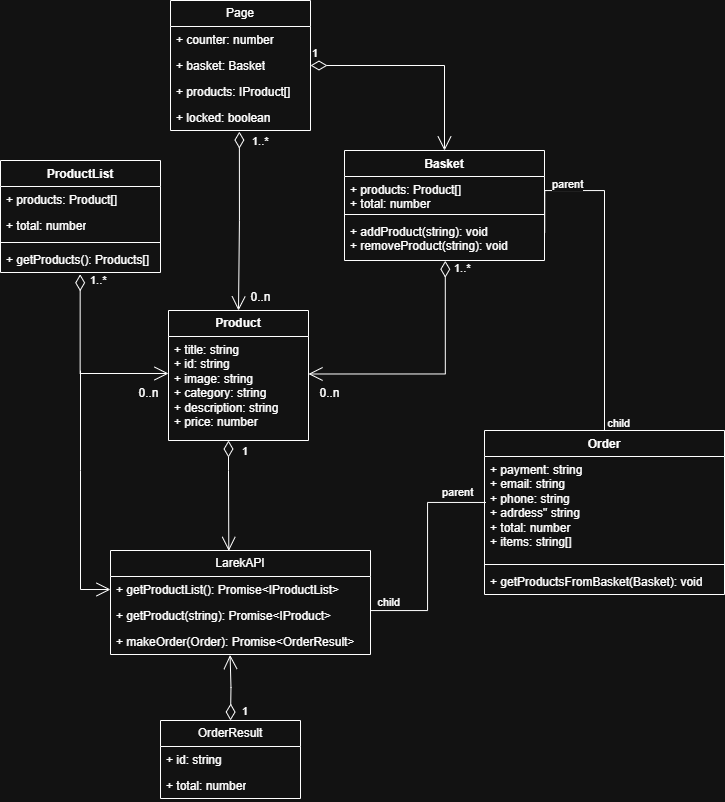

The diagram above was exported from draw.io. Its source (the exported page's mxGraphModel, read from the mxfile embedded in the PNG):
<mxGraphModel dx="558" dy="927" grid="1" gridSize="10" guides="1" tooltips="1" connect="1" arrows="1" fold="1" page="1" pageScale="1" pageWidth="827" pageHeight="1169" math="0" shadow="0">
  <root>
    <mxCell id="0" />
    <mxCell id="1" parent="0" />
    <mxCell id="5OjNwKZTpqRQtmgkx-Dv-5" value="ProductList" style="swimlane;fontStyle=1;align=center;verticalAlign=top;childLayout=stackLayout;horizontal=1;startSize=26;horizontalStack=0;resizeParent=1;resizeParentMax=0;resizeLast=0;collapsible=1;marginBottom=0;whiteSpace=wrap;html=1;" parent="1" vertex="1">
      <mxGeometry x="50" y="370" width="160" height="112" as="geometry" />
    </mxCell>
    <mxCell id="5OjNwKZTpqRQtmgkx-Dv-6" value="+ products: Product[]" style="text;strokeColor=none;fillColor=none;align=left;verticalAlign=top;spacingLeft=4;spacingRight=4;overflow=hidden;rotatable=0;points=[[0,0.5],[1,0.5]];portConstraint=eastwest;whiteSpace=wrap;html=1;" parent="5OjNwKZTpqRQtmgkx-Dv-5" vertex="1">
      <mxGeometry y="26" width="160" height="26" as="geometry" />
    </mxCell>
    <mxCell id="JMF6iuP9RyyWLyf66huE-2" value="+ total: number" style="text;strokeColor=none;fillColor=none;align=left;verticalAlign=top;spacingLeft=4;spacingRight=4;overflow=hidden;rotatable=0;points=[[0,0.5],[1,0.5]];portConstraint=eastwest;whiteSpace=wrap;html=1;" vertex="1" parent="5OjNwKZTpqRQtmgkx-Dv-5">
      <mxGeometry y="52" width="160" height="26" as="geometry" />
    </mxCell>
    <mxCell id="5OjNwKZTpqRQtmgkx-Dv-7" value="" style="line;strokeWidth=1;fillColor=none;align=left;verticalAlign=middle;spacingTop=-1;spacingLeft=3;spacingRight=3;rotatable=0;labelPosition=right;points=[];portConstraint=eastwest;strokeColor=inherit;" parent="5OjNwKZTpqRQtmgkx-Dv-5" vertex="1">
      <mxGeometry y="78" width="160" height="8" as="geometry" />
    </mxCell>
    <mxCell id="5OjNwKZTpqRQtmgkx-Dv-8" value="+ getProducts(): Products[]" style="text;strokeColor=none;fillColor=none;align=left;verticalAlign=top;spacingLeft=4;spacingRight=4;overflow=hidden;rotatable=0;points=[[0,0.5],[1,0.5]];portConstraint=eastwest;whiteSpace=wrap;html=1;" parent="5OjNwKZTpqRQtmgkx-Dv-5" vertex="1">
      <mxGeometry y="86" width="160" height="26" as="geometry" />
    </mxCell>
    <mxCell id="5OjNwKZTpqRQtmgkx-Dv-9" value="1..*" style="endArrow=open;html=1;endSize=12;startArrow=diamondThin;startSize=14;startFill=0;edgeStyle=orthogonalEdgeStyle;align=left;verticalAlign=bottom;rounded=0;entryX=0;entryY=0.5;entryDx=0;entryDy=0;exitX=0.498;exitY=1.069;exitDx=0;exitDy=0;exitPerimeter=0;" parent="1" source="5OjNwKZTpqRQtmgkx-Dv-8" edge="1">
      <mxGeometry x="-0.842" y="8" relative="1" as="geometry">
        <mxPoint x="130" y="490" as="sourcePoint" />
        <mxPoint x="218" y="583" as="targetPoint" />
        <Array as="points">
          <mxPoint x="130" y="583" />
        </Array>
        <mxPoint as="offset" />
      </mxGeometry>
    </mxCell>
    <mxCell id="5OjNwKZTpqRQtmgkx-Dv-11" value="&lt;span style=&quot;font-weight: normal;&quot;&gt;0..n&lt;/span&gt;" style="text;align=center;fontStyle=1;verticalAlign=middle;spacingLeft=3;spacingRight=3;strokeColor=none;rotatable=0;points=[[0,0.5],[1,0.5]];portConstraint=eastwest;html=1;" parent="1" vertex="1">
      <mxGeometry x="178" y="590" width="40" height="26" as="geometry" />
    </mxCell>
    <mxCell id="5OjNwKZTpqRQtmgkx-Dv-13" value="&lt;span style=&quot;font-weight: 700;&quot;&gt;Product&lt;/span&gt;" style="swimlane;fontStyle=0;childLayout=stackLayout;horizontal=1;startSize=26;fillColor=none;horizontalStack=0;resizeParent=1;resizeParentMax=0;resizeLast=0;collapsible=1;marginBottom=0;whiteSpace=wrap;html=1;" parent="1" vertex="1">
      <mxGeometry x="218" y="520" width="140" height="130" as="geometry" />
    </mxCell>
    <mxCell id="5OjNwKZTpqRQtmgkx-Dv-16" value="+ title: string&lt;div&gt;+ id: string&lt;/div&gt;&lt;div&gt;+ image: string&lt;/div&gt;&lt;div&gt;+ category: string&lt;/div&gt;&lt;div&gt;+ description: string&lt;/div&gt;&lt;div&gt;+ price: number&lt;/div&gt;" style="text;strokeColor=none;fillColor=none;align=left;verticalAlign=top;spacingLeft=4;spacingRight=4;overflow=hidden;rotatable=0;points=[[0,0.5],[1,0.5]];portConstraint=eastwest;whiteSpace=wrap;html=1;" parent="5OjNwKZTpqRQtmgkx-Dv-13" vertex="1">
      <mxGeometry y="26" width="140" height="104" as="geometry" />
    </mxCell>
    <mxCell id="5OjNwKZTpqRQtmgkx-Dv-19" value="Basket" style="swimlane;fontStyle=1;align=center;verticalAlign=top;childLayout=stackLayout;horizontal=1;startSize=26;horizontalStack=0;resizeParent=1;resizeParentMax=0;resizeLast=0;collapsible=1;marginBottom=0;whiteSpace=wrap;html=1;" parent="1" vertex="1">
      <mxGeometry x="394" y="360" width="200" height="110" as="geometry" />
    </mxCell>
    <mxCell id="5OjNwKZTpqRQtmgkx-Dv-20" value="+ products: Product[]&lt;div&gt;+ total: number&lt;/div&gt;" style="text;strokeColor=none;fillColor=none;align=left;verticalAlign=top;spacingLeft=4;spacingRight=4;overflow=hidden;rotatable=0;points=[[0,0.5],[1,0.5]];portConstraint=eastwest;whiteSpace=wrap;html=1;" parent="5OjNwKZTpqRQtmgkx-Dv-19" vertex="1">
      <mxGeometry y="26" width="200" height="34" as="geometry" />
    </mxCell>
    <mxCell id="5OjNwKZTpqRQtmgkx-Dv-21" value="" style="line;strokeWidth=1;fillColor=none;align=left;verticalAlign=middle;spacingTop=-1;spacingLeft=3;spacingRight=3;rotatable=0;labelPosition=right;points=[];portConstraint=eastwest;strokeColor=inherit;" parent="5OjNwKZTpqRQtmgkx-Dv-19" vertex="1">
      <mxGeometry y="60" width="200" height="8" as="geometry" />
    </mxCell>
    <mxCell id="5OjNwKZTpqRQtmgkx-Dv-22" value="+ addProduct(string): void&lt;div&gt;+ removeProduct(string): void&lt;br&gt;&lt;/div&gt;" style="text;strokeColor=none;fillColor=none;align=left;verticalAlign=top;spacingLeft=4;spacingRight=4;overflow=hidden;rotatable=0;points=[[0,0.5],[1,0.5]];portConstraint=eastwest;whiteSpace=wrap;html=1;" parent="5OjNwKZTpqRQtmgkx-Dv-19" vertex="1">
      <mxGeometry y="68" width="200" height="42" as="geometry" />
    </mxCell>
    <mxCell id="5OjNwKZTpqRQtmgkx-Dv-23" value="1..*" style="endArrow=open;html=1;endSize=12;startArrow=diamondThin;startSize=14;startFill=0;edgeStyle=orthogonalEdgeStyle;align=left;verticalAlign=bottom;rounded=0;exitX=0.504;exitY=1.006;exitDx=0;exitDy=0;exitPerimeter=0;entryX=1.012;entryY=0.372;entryDx=0;entryDy=0;entryPerimeter=0;" parent="1" source="5OjNwKZTpqRQtmgkx-Dv-22" edge="1">
      <mxGeometry x="-0.8678" y="7" relative="1" as="geometry">
        <mxPoint x="495.9199999999999" y="440" as="sourcePoint" />
        <mxPoint x="357.99999999999983" y="583.488" as="targetPoint" />
        <Array as="points">
          <mxPoint x="495" y="584" />
        </Array>
        <mxPoint as="offset" />
      </mxGeometry>
    </mxCell>
    <mxCell id="5OjNwKZTpqRQtmgkx-Dv-24" value="&lt;span style=&quot;font-weight: normal;&quot;&gt;0..n&lt;/span&gt;" style="text;align=center;fontStyle=1;verticalAlign=middle;spacingLeft=3;spacingRight=3;strokeColor=none;rotatable=0;points=[[0,0.5],[1,0.5]];portConstraint=eastwest;html=1;" parent="1" vertex="1">
      <mxGeometry x="359" y="590" width="40" height="26" as="geometry" />
    </mxCell>
    <mxCell id="5OjNwKZTpqRQtmgkx-Dv-25" value="Order" style="swimlane;fontStyle=1;align=center;verticalAlign=top;childLayout=stackLayout;horizontal=1;startSize=26;horizontalStack=0;resizeParent=1;resizeParentMax=0;resizeLast=0;collapsible=1;marginBottom=0;whiteSpace=wrap;html=1;" parent="1" vertex="1">
      <mxGeometry x="534" y="640" width="240" height="164" as="geometry" />
    </mxCell>
    <mxCell id="5OjNwKZTpqRQtmgkx-Dv-26" value="+ payment: string&lt;div&gt;+ email: string&lt;/div&gt;&lt;div&gt;+ phone: string&lt;/div&gt;&lt;div&gt;+ adrdess&quot; string&lt;/div&gt;&lt;div&gt;+ total: number&lt;/div&gt;&lt;div&gt;+ items: string[]&lt;/div&gt;" style="text;strokeColor=none;fillColor=none;align=left;verticalAlign=top;spacingLeft=4;spacingRight=4;overflow=hidden;rotatable=0;points=[[0,0.5],[1,0.5]];portConstraint=eastwest;whiteSpace=wrap;html=1;" parent="5OjNwKZTpqRQtmgkx-Dv-25" vertex="1">
      <mxGeometry y="26" width="240" height="104" as="geometry" />
    </mxCell>
    <mxCell id="5OjNwKZTpqRQtmgkx-Dv-27" value="" style="line;strokeWidth=1;fillColor=none;align=left;verticalAlign=middle;spacingTop=-1;spacingLeft=3;spacingRight=3;rotatable=0;labelPosition=right;points=[];portConstraint=eastwest;strokeColor=inherit;" parent="5OjNwKZTpqRQtmgkx-Dv-25" vertex="1">
      <mxGeometry y="130" width="240" height="8" as="geometry" />
    </mxCell>
    <mxCell id="5OjNwKZTpqRQtmgkx-Dv-28" value="+ getProductsFromBasket(Basket): void" style="text;strokeColor=none;fillColor=none;align=left;verticalAlign=top;spacingLeft=4;spacingRight=4;overflow=hidden;rotatable=0;points=[[0,0.5],[1,0.5]];portConstraint=eastwest;whiteSpace=wrap;html=1;" parent="5OjNwKZTpqRQtmgkx-Dv-25" vertex="1">
      <mxGeometry y="138" width="240" height="26" as="geometry" />
    </mxCell>
    <mxCell id="5OjNwKZTpqRQtmgkx-Dv-31" value="" style="endArrow=none;html=1;edgeStyle=orthogonalEdgeStyle;rounded=0;entryX=0.5;entryY=0;entryDx=0;entryDy=0;exitX=1.001;exitY=0.341;exitDx=0;exitDy=0;exitPerimeter=0;" parent="1" source="5OjNwKZTpqRQtmgkx-Dv-22" target="5OjNwKZTpqRQtmgkx-Dv-25" edge="1">
      <mxGeometry relative="1" as="geometry">
        <mxPoint x="575" y="380" as="sourcePoint" />
        <mxPoint x="774" y="540" as="targetPoint" />
        <Array as="points">
          <mxPoint x="594" y="400" />
          <mxPoint x="654" y="400" />
        </Array>
      </mxGeometry>
    </mxCell>
    <mxCell id="5OjNwKZTpqRQtmgkx-Dv-32" value="parent" style="edgeLabel;resizable=0;html=1;align=left;verticalAlign=bottom;" parent="5OjNwKZTpqRQtmgkx-Dv-31" connectable="0" vertex="1">
      <mxGeometry x="-1" relative="1" as="geometry">
        <mxPoint x="6" y="-40" as="offset" />
      </mxGeometry>
    </mxCell>
    <mxCell id="5OjNwKZTpqRQtmgkx-Dv-33" value="child" style="edgeLabel;resizable=0;html=1;align=right;verticalAlign=bottom;" parent="5OjNwKZTpqRQtmgkx-Dv-31" connectable="0" vertex="1">
      <mxGeometry x="1" relative="1" as="geometry">
        <mxPoint x="26" as="offset" />
      </mxGeometry>
    </mxCell>
    <mxCell id="K92ax4RA3krWj7Hw4bJD-1" value="Page" style="swimlane;fontStyle=0;childLayout=stackLayout;horizontal=1;startSize=26;fillColor=none;horizontalStack=0;resizeParent=1;resizeParentMax=0;resizeLast=0;collapsible=1;marginBottom=0;whiteSpace=wrap;html=1;" parent="1" vertex="1">
      <mxGeometry x="220" y="210" width="140" height="130" as="geometry" />
    </mxCell>
    <mxCell id="K92ax4RA3krWj7Hw4bJD-2" value="+ counter: number" style="text;strokeColor=none;fillColor=none;align=left;verticalAlign=top;spacingLeft=4;spacingRight=4;overflow=hidden;rotatable=0;points=[[0,0.5],[1,0.5]];portConstraint=eastwest;whiteSpace=wrap;html=1;" parent="K92ax4RA3krWj7Hw4bJD-1" vertex="1">
      <mxGeometry y="26" width="140" height="26" as="geometry" />
    </mxCell>
    <mxCell id="K92ax4RA3krWj7Hw4bJD-3" value="+ basket: Basket" style="text;strokeColor=none;fillColor=none;align=left;verticalAlign=top;spacingLeft=4;spacingRight=4;overflow=hidden;rotatable=0;points=[[0,0.5],[1,0.5]];portConstraint=eastwest;whiteSpace=wrap;html=1;" parent="K92ax4RA3krWj7Hw4bJD-1" vertex="1">
      <mxGeometry y="52" width="140" height="26" as="geometry" />
    </mxCell>
    <mxCell id="K92ax4RA3krWj7Hw4bJD-4" value="+ products: IProduct[]" style="text;strokeColor=none;fillColor=none;align=left;verticalAlign=top;spacingLeft=4;spacingRight=4;overflow=hidden;rotatable=0;points=[[0,0.5],[1,0.5]];portConstraint=eastwest;whiteSpace=wrap;html=1;" parent="K92ax4RA3krWj7Hw4bJD-1" vertex="1">
      <mxGeometry y="78" width="140" height="26" as="geometry" />
    </mxCell>
    <mxCell id="JMF6iuP9RyyWLyf66huE-1" value="+ locked: boolean" style="text;strokeColor=none;fillColor=none;align=left;verticalAlign=top;spacingLeft=4;spacingRight=4;overflow=hidden;rotatable=0;points=[[0,0.5],[1,0.5]];portConstraint=eastwest;whiteSpace=wrap;html=1;" vertex="1" parent="K92ax4RA3krWj7Hw4bJD-1">
      <mxGeometry y="104" width="140" height="26" as="geometry" />
    </mxCell>
    <mxCell id="K92ax4RA3krWj7Hw4bJD-5" value="1..*" style="endArrow=open;html=1;endSize=12;startArrow=diamondThin;startSize=14;startFill=0;edgeStyle=orthogonalEdgeStyle;align=left;verticalAlign=bottom;rounded=0;exitX=0.492;exitY=1.042;exitDx=0;exitDy=0;entryX=0.5;entryY=0;entryDx=0;entryDy=0;exitPerimeter=0;" parent="1" source="JMF6iuP9RyyWLyf66huE-1" target="5OjNwKZTpqRQtmgkx-Dv-13" edge="1">
      <mxGeometry x="-0.7897" y="11" relative="1" as="geometry">
        <mxPoint x="320" y="480" as="sourcePoint" />
        <mxPoint x="480" y="480" as="targetPoint" />
        <mxPoint as="offset" />
        <Array as="points">
          <mxPoint x="289" y="430" />
          <mxPoint x="288" y="430" />
        </Array>
      </mxGeometry>
    </mxCell>
    <mxCell id="K92ax4RA3krWj7Hw4bJD-6" value="1" style="endArrow=open;html=1;endSize=12;startArrow=diamondThin;startSize=14;startFill=0;edgeStyle=orthogonalEdgeStyle;align=left;verticalAlign=bottom;rounded=0;exitX=1;exitY=0.5;exitDx=0;exitDy=0;entryX=0.5;entryY=0;entryDx=0;entryDy=0;" parent="1" source="K92ax4RA3krWj7Hw4bJD-3" target="5OjNwKZTpqRQtmgkx-Dv-19" edge="1">
      <mxGeometry x="-1" y="3" relative="1" as="geometry">
        <mxPoint x="320" y="480" as="sourcePoint" />
        <mxPoint x="480" y="480" as="targetPoint" />
      </mxGeometry>
    </mxCell>
    <mxCell id="K92ax4RA3krWj7Hw4bJD-7" value="LarekAPI" style="swimlane;fontStyle=0;childLayout=stackLayout;horizontal=1;startSize=26;fillColor=none;horizontalStack=0;resizeParent=1;resizeParentMax=0;resizeLast=0;collapsible=1;marginBottom=0;whiteSpace=wrap;html=1;" parent="1" vertex="1">
      <mxGeometry x="160" y="760" width="260" height="104" as="geometry" />
    </mxCell>
    <mxCell id="K92ax4RA3krWj7Hw4bJD-8" value="+ getProductList(): Promise&amp;lt;IProductList&amp;gt;" style="text;strokeColor=none;fillColor=none;align=left;verticalAlign=top;spacingLeft=4;spacingRight=4;overflow=hidden;rotatable=0;points=[[0,0.5],[1,0.5]];portConstraint=eastwest;whiteSpace=wrap;html=1;" parent="K92ax4RA3krWj7Hw4bJD-7" vertex="1">
      <mxGeometry y="26" width="260" height="26" as="geometry" />
    </mxCell>
    <mxCell id="K92ax4RA3krWj7Hw4bJD-9" value="+ getProduct(string): Promise&amp;lt;IProduct&amp;gt;" style="text;strokeColor=none;fillColor=none;align=left;verticalAlign=top;spacingLeft=4;spacingRight=4;overflow=hidden;rotatable=0;points=[[0,0.5],[1,0.5]];portConstraint=eastwest;whiteSpace=wrap;html=1;" parent="K92ax4RA3krWj7Hw4bJD-7" vertex="1">
      <mxGeometry y="52" width="260" height="26" as="geometry" />
    </mxCell>
    <mxCell id="K92ax4RA3krWj7Hw4bJD-10" value="+ makeOrder(Order): Promise&amp;lt;OrderResult&amp;gt;" style="text;strokeColor=none;fillColor=none;align=left;verticalAlign=top;spacingLeft=4;spacingRight=4;overflow=hidden;rotatable=0;points=[[0,0.5],[1,0.5]];portConstraint=eastwest;whiteSpace=wrap;html=1;" parent="K92ax4RA3krWj7Hw4bJD-7" vertex="1">
      <mxGeometry y="78" width="260" height="26" as="geometry" />
    </mxCell>
    <mxCell id="K92ax4RA3krWj7Hw4bJD-11" value="" style="endArrow=open;endFill=1;endSize=12;html=1;rounded=0;entryX=0;entryY=0.5;entryDx=0;entryDy=0;" parent="1" target="K92ax4RA3krWj7Hw4bJD-8" edge="1">
      <mxGeometry width="160" relative="1" as="geometry">
        <mxPoint x="130" y="580" as="sourcePoint" />
        <mxPoint x="80" y="810" as="targetPoint" />
        <Array as="points">
          <mxPoint x="130" y="680" />
          <mxPoint x="130" y="799" />
        </Array>
      </mxGeometry>
    </mxCell>
    <mxCell id="K92ax4RA3krWj7Hw4bJD-12" value="1" style="endArrow=open;html=1;endSize=12;startArrow=diamondThin;startSize=14;startFill=0;edgeStyle=orthogonalEdgeStyle;align=left;verticalAlign=bottom;rounded=0;entryX=0.455;entryY=0.004;entryDx=0;entryDy=0;entryPerimeter=0;" parent="1" target="K92ax4RA3krWj7Hw4bJD-7" edge="1">
      <mxGeometry x="-0.6375" y="12" relative="1" as="geometry">
        <mxPoint x="278" y="650" as="sourcePoint" />
        <mxPoint x="200" y="750" as="targetPoint" />
        <Array as="points">
          <mxPoint x="278" y="680" />
          <mxPoint x="278" y="680" />
        </Array>
        <mxPoint as="offset" />
      </mxGeometry>
    </mxCell>
    <mxCell id="K92ax4RA3krWj7Hw4bJD-13" value="" style="endArrow=none;html=1;edgeStyle=orthogonalEdgeStyle;rounded=0;exitX=0.006;exitY=0.442;exitDx=0;exitDy=0;exitPerimeter=0;" parent="1" source="5OjNwKZTpqRQtmgkx-Dv-26" edge="1">
      <mxGeometry relative="1" as="geometry">
        <mxPoint x="380" y="940" as="sourcePoint" />
        <mxPoint x="420" y="820" as="targetPoint" />
        <Array as="points">
          <mxPoint x="477" y="712" />
          <mxPoint x="477" y="820" />
          <mxPoint x="420" y="820" />
        </Array>
      </mxGeometry>
    </mxCell>
    <mxCell id="K92ax4RA3krWj7Hw4bJD-14" value="parent" style="edgeLabel;resizable=0;html=1;align=left;verticalAlign=bottom;" parent="K92ax4RA3krWj7Hw4bJD-13" connectable="0" vertex="1">
      <mxGeometry x="-1" relative="1" as="geometry">
        <mxPoint x="-45" y="-2" as="offset" />
      </mxGeometry>
    </mxCell>
    <mxCell id="K92ax4RA3krWj7Hw4bJD-15" value="child" style="edgeLabel;resizable=0;html=1;align=right;verticalAlign=bottom;" parent="K92ax4RA3krWj7Hw4bJD-13" connectable="0" vertex="1">
      <mxGeometry x="1" relative="1" as="geometry">
        <mxPoint x="30" as="offset" />
      </mxGeometry>
    </mxCell>
    <mxCell id="K92ax4RA3krWj7Hw4bJD-16" value="OrderResult" style="swimlane;fontStyle=0;childLayout=stackLayout;horizontal=1;startSize=26;fillColor=none;horizontalStack=0;resizeParent=1;resizeParentMax=0;resizeLast=0;collapsible=1;marginBottom=0;whiteSpace=wrap;html=1;" parent="1" vertex="1">
      <mxGeometry x="210" y="930" width="140" height="78" as="geometry" />
    </mxCell>
    <mxCell id="K92ax4RA3krWj7Hw4bJD-17" value="+ id: string" style="text;strokeColor=none;fillColor=none;align=left;verticalAlign=top;spacingLeft=4;spacingRight=4;overflow=hidden;rotatable=0;points=[[0,0.5],[1,0.5]];portConstraint=eastwest;whiteSpace=wrap;html=1;" parent="K92ax4RA3krWj7Hw4bJD-16" vertex="1">
      <mxGeometry y="26" width="140" height="26" as="geometry" />
    </mxCell>
    <mxCell id="K92ax4RA3krWj7Hw4bJD-18" value="+ total: number" style="text;strokeColor=none;fillColor=none;align=left;verticalAlign=top;spacingLeft=4;spacingRight=4;overflow=hidden;rotatable=0;points=[[0,0.5],[1,0.5]];portConstraint=eastwest;whiteSpace=wrap;html=1;" parent="K92ax4RA3krWj7Hw4bJD-16" vertex="1">
      <mxGeometry y="52" width="140" height="26" as="geometry" />
    </mxCell>
    <mxCell id="K92ax4RA3krWj7Hw4bJD-20" value="1" style="endArrow=open;html=1;endSize=12;startArrow=diamondThin;startSize=14;startFill=0;edgeStyle=orthogonalEdgeStyle;align=left;verticalAlign=bottom;rounded=0;entryX=0.46;entryY=1.019;entryDx=0;entryDy=0;entryPerimeter=0;" parent="1" target="K92ax4RA3krWj7Hw4bJD-10" edge="1">
      <mxGeometry x="-0.9954" y="-10" relative="1" as="geometry">
        <mxPoint x="280" y="930" as="sourcePoint" />
        <mxPoint x="214" y="920" as="targetPoint" />
        <mxPoint as="offset" />
      </mxGeometry>
    </mxCell>
    <mxCell id="JMF6iuP9RyyWLyf66huE-6" value="&lt;span style=&quot;font-weight: normal;&quot;&gt;0..n&lt;/span&gt;" style="text;align=center;fontStyle=1;verticalAlign=middle;spacingLeft=3;spacingRight=3;strokeColor=none;rotatable=0;points=[[0,0.5],[1,0.5]];portConstraint=eastwest;html=1;" vertex="1" parent="1">
      <mxGeometry x="290" y="494" width="40" height="26" as="geometry" />
    </mxCell>
  </root>
</mxGraphModel>